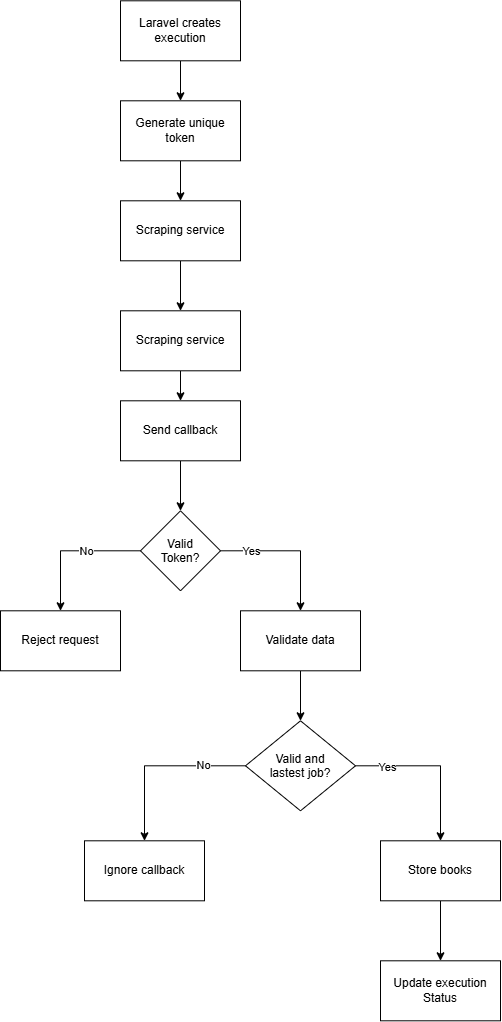

The diagram above was exported from draw.io. Its source (the exported page's mxGraphModel, read from the mxfile embedded in the PNG):
<mxGraphModel dx="924" dy="1177" grid="1" gridSize="10" guides="1" tooltips="1" connect="1" arrows="1" fold="1" page="1" pageScale="1" pageWidth="827" pageHeight="1169" math="0" shadow="0">
  <root>
    <mxCell id="0" />
    <mxCell id="1" parent="0" />
    <mxCell id="F-3-vfEjDlOTWpm9KIbk-4" edge="1" parent="1" source="F-3-vfEjDlOTWpm9KIbk-1" style="edgeStyle=orthogonalEdgeStyle;rounded=0;orthogonalLoop=1;jettySize=auto;html=1;entryX=0.5;entryY=0;entryDx=0;entryDy=0;" target="F-3-vfEjDlOTWpm9KIbk-3">
      <mxGeometry relative="1" as="geometry" />
    </mxCell>
    <mxCell id="F-3-vfEjDlOTWpm9KIbk-1" parent="1" style="rounded=0;whiteSpace=wrap;html=1;" value="Laravel creates execution" vertex="1">
      <mxGeometry height="60" width="120" x="330" y="70" as="geometry" />
    </mxCell>
    <mxCell id="F-3-vfEjDlOTWpm9KIbk-14" edge="1" parent="1" source="F-3-vfEjDlOTWpm9KIbk-2" style="edgeStyle=orthogonalEdgeStyle;rounded=0;orthogonalLoop=1;jettySize=auto;html=1;entryX=0.5;entryY=0;entryDx=0;entryDy=0;" target="F-3-vfEjDlOTWpm9KIbk-13">
      <mxGeometry relative="1" as="geometry">
        <mxPoint x="270" y="680" as="targetPoint" />
      </mxGeometry>
    </mxCell>
    <mxCell id="F-3-vfEjDlOTWpm9KIbk-15" connectable="0" parent="F-3-vfEjDlOTWpm9KIbk-14" style="edgeLabel;html=1;align=center;verticalAlign=middle;resizable=0;points=[];" value="No" vertex="1">
      <mxGeometry relative="1" x="-0.2286" as="geometry">
        <mxPoint as="offset" />
      </mxGeometry>
    </mxCell>
    <mxCell id="F-3-vfEjDlOTWpm9KIbk-17" edge="1" parent="1" source="F-3-vfEjDlOTWpm9KIbk-2" style="edgeStyle=orthogonalEdgeStyle;rounded=0;orthogonalLoop=1;jettySize=auto;html=1;" target="F-3-vfEjDlOTWpm9KIbk-16">
      <mxGeometry relative="1" as="geometry" />
    </mxCell>
    <mxCell id="F-3-vfEjDlOTWpm9KIbk-18" connectable="0" parent="F-3-vfEjDlOTWpm9KIbk-17" style="edgeLabel;html=1;align=center;verticalAlign=middle;resizable=0;points=[];" value="Yes" vertex="1">
      <mxGeometry relative="1" x="-0.7119" as="geometry">
        <mxPoint x="10" as="offset" />
      </mxGeometry>
    </mxCell>
    <mxCell id="F-3-vfEjDlOTWpm9KIbk-2" parent="1" style="rhombus;whiteSpace=wrap;html=1;shapeInside=1;" value="Valid Token?" vertex="1">
      <mxGeometry height="80" width="80" x="350" y="580" as="geometry" />
    </mxCell>
    <mxCell id="F-3-vfEjDlOTWpm9KIbk-6" edge="1" parent="1" source="F-3-vfEjDlOTWpm9KIbk-3" style="edgeStyle=orthogonalEdgeStyle;rounded=0;orthogonalLoop=1;jettySize=auto;html=1;entryX=0.5;entryY=0;entryDx=0;entryDy=0;" target="F-3-vfEjDlOTWpm9KIbk-5">
      <mxGeometry relative="1" as="geometry" />
    </mxCell>
    <mxCell id="F-3-vfEjDlOTWpm9KIbk-3" parent="1" style="rounded=0;whiteSpace=wrap;html=1;" value="Generate unique token" vertex="1">
      <mxGeometry height="60" width="120" x="330" y="170" as="geometry" />
    </mxCell>
    <mxCell id="F-3-vfEjDlOTWpm9KIbk-8" edge="1" parent="1" source="F-3-vfEjDlOTWpm9KIbk-5" style="edgeStyle=orthogonalEdgeStyle;rounded=0;orthogonalLoop=1;jettySize=auto;html=1;" target="F-3-vfEjDlOTWpm9KIbk-7">
      <mxGeometry relative="1" as="geometry" />
    </mxCell>
    <mxCell id="F-3-vfEjDlOTWpm9KIbk-5" parent="1" style="rounded=0;whiteSpace=wrap;html=1;" value="Scraping service" vertex="1">
      <mxGeometry height="60" width="120" x="330" y="270" as="geometry" />
    </mxCell>
    <mxCell id="F-3-vfEjDlOTWpm9KIbk-10" edge="1" parent="1" source="F-3-vfEjDlOTWpm9KIbk-7" style="edgeStyle=orthogonalEdgeStyle;rounded=0;orthogonalLoop=1;jettySize=auto;html=1;entryX=0.5;entryY=0;entryDx=0;entryDy=0;" target="F-3-vfEjDlOTWpm9KIbk-9">
      <mxGeometry relative="1" as="geometry" />
    </mxCell>
    <mxCell id="F-3-vfEjDlOTWpm9KIbk-7" parent="1" style="rounded=0;whiteSpace=wrap;html=1;" value="Scraping service" vertex="1">
      <mxGeometry height="60" width="120" x="330" y="380" as="geometry" />
    </mxCell>
    <mxCell id="F-3-vfEjDlOTWpm9KIbk-12" edge="1" parent="1" source="F-3-vfEjDlOTWpm9KIbk-9" style="edgeStyle=orthogonalEdgeStyle;rounded=0;orthogonalLoop=1;jettySize=auto;html=1;entryX=0.5;entryY=0;entryDx=0;entryDy=0;" target="F-3-vfEjDlOTWpm9KIbk-2">
      <mxGeometry relative="1" as="geometry" />
    </mxCell>
    <mxCell id="F-3-vfEjDlOTWpm9KIbk-9" parent="1" style="rounded=0;whiteSpace=wrap;html=1;" value="Send callback" vertex="1">
      <mxGeometry height="60" width="120" x="330" y="470" as="geometry" />
    </mxCell>
    <mxCell id="F-3-vfEjDlOTWpm9KIbk-13" parent="1" style="rounded=0;whiteSpace=wrap;html=1;" value="Reject request" vertex="1">
      <mxGeometry height="60" width="120" x="210" y="680" as="geometry" />
    </mxCell>
    <mxCell id="F-3-vfEjDlOTWpm9KIbk-19" edge="1" parent="1" source="F-3-vfEjDlOTWpm9KIbk-16" style="edgeStyle=orthogonalEdgeStyle;rounded=0;orthogonalLoop=1;jettySize=auto;html=1;entryX=0.5;entryY=0;entryDx=0;entryDy=0;" target="F-3-vfEjDlOTWpm9KIbk-20">
      <mxGeometry relative="1" as="geometry">
        <mxPoint x="510" y="800" as="targetPoint" />
      </mxGeometry>
    </mxCell>
    <mxCell id="F-3-vfEjDlOTWpm9KIbk-16" parent="1" style="rounded=0;whiteSpace=wrap;html=1;" value="Validate data" vertex="1">
      <mxGeometry height="60" width="120" x="450" y="680" as="geometry" />
    </mxCell>
    <mxCell id="F-3-vfEjDlOTWpm9KIbk-23" edge="1" parent="1" source="F-3-vfEjDlOTWpm9KIbk-20" style="edgeStyle=orthogonalEdgeStyle;rounded=0;orthogonalLoop=1;jettySize=auto;html=1;entryX=0.5;entryY=0;entryDx=0;entryDy=0;" target="F-3-vfEjDlOTWpm9KIbk-22">
      <mxGeometry relative="1" as="geometry" />
    </mxCell>
    <mxCell id="F-3-vfEjDlOTWpm9KIbk-25" connectable="0" parent="F-3-vfEjDlOTWpm9KIbk-23" style="edgeLabel;html=1;align=center;verticalAlign=middle;resizable=0;points=[];" value="No" vertex="1">
      <mxGeometry relative="1" x="-0.5189" y="-1" as="geometry">
        <mxPoint as="offset" />
      </mxGeometry>
    </mxCell>
    <mxCell id="F-3-vfEjDlOTWpm9KIbk-27" edge="1" parent="1" source="F-3-vfEjDlOTWpm9KIbk-20" style="edgeStyle=orthogonalEdgeStyle;rounded=0;orthogonalLoop=1;jettySize=auto;html=1;" target="F-3-vfEjDlOTWpm9KIbk-26">
      <mxGeometry relative="1" as="geometry" />
    </mxCell>
    <mxCell id="F-3-vfEjDlOTWpm9KIbk-28" connectable="0" parent="F-3-vfEjDlOTWpm9KIbk-27" style="edgeLabel;html=1;align=center;verticalAlign=middle;resizable=0;points=[];" value="Yes" vertex="1">
      <mxGeometry relative="1" x="-0.6021" y="-1" as="geometry">
        <mxPoint as="offset" />
      </mxGeometry>
    </mxCell>
    <mxCell id="F-3-vfEjDlOTWpm9KIbk-20" parent="1" style="rhombus;whiteSpace=wrap;html=1;shapeInside=1;" value="Valid and lastest job?" vertex="1">
      <mxGeometry height="90" width="110" x="455" y="790" as="geometry" />
    </mxCell>
    <mxCell id="F-3-vfEjDlOTWpm9KIbk-22" parent="1" style="rounded=0;whiteSpace=wrap;html=1;" value="Ignore callback" vertex="1">
      <mxGeometry height="60" width="120" x="294" y="910" as="geometry" />
    </mxCell>
    <mxCell id="F-3-vfEjDlOTWpm9KIbk-30" edge="1" parent="1" source="F-3-vfEjDlOTWpm9KIbk-26" style="edgeStyle=orthogonalEdgeStyle;rounded=0;orthogonalLoop=1;jettySize=auto;html=1;">
      <mxGeometry relative="1" as="geometry">
        <mxPoint x="650" y="1030.0000000000002" as="targetPoint" />
      </mxGeometry>
    </mxCell>
    <mxCell id="F-3-vfEjDlOTWpm9KIbk-26" parent="1" style="rounded=0;whiteSpace=wrap;html=1;" value="Store books" vertex="1">
      <mxGeometry height="60" width="120" x="590" y="910" as="geometry" />
    </mxCell>
    <mxCell id="F-3-vfEjDlOTWpm9KIbk-31" parent="1" style="rounded=0;whiteSpace=wrap;html=1;" value="Update execution Status" vertex="1">
      <mxGeometry height="60" width="120" x="590" y="1030" as="geometry" />
    </mxCell>
  </root>
</mxGraphModel>